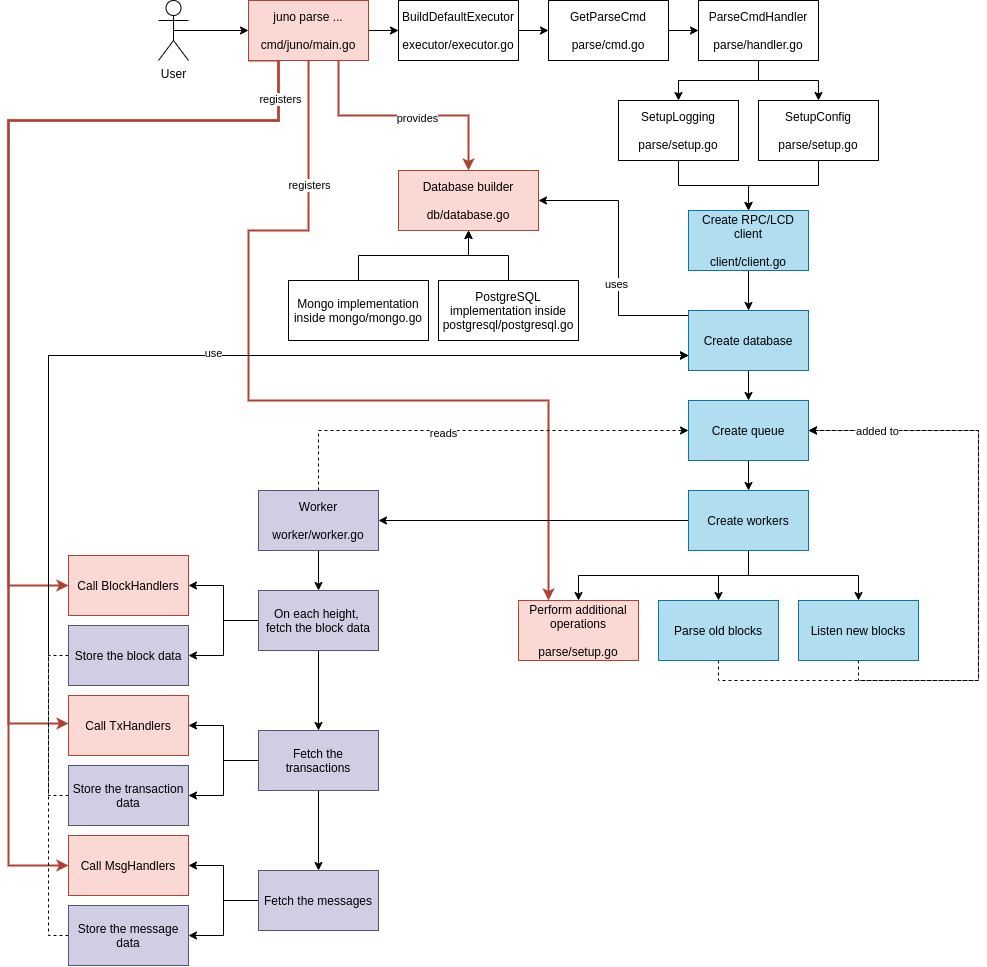

The diagram above was exported from draw.io. Its source (the exported page's mxGraphModel, read from the mxfile embedded in the PNG):
<mxGraphModel dx="3401" dy="1154" grid="1" gridSize="10" guides="1" tooltips="1" connect="1" arrows="1" fold="1" page="1" pageScale="1" pageWidth="827" pageHeight="1169" math="0" shadow="0">
  <root>
    <mxCell id="0" />
    <mxCell id="1" parent="0" />
    <mxCell id="2" style="edgeStyle=orthogonalEdgeStyle;rounded=0;orthogonalLoop=1;jettySize=auto;html=1;exitX=0.5;exitY=0.5;exitDx=0;exitDy=0;exitPerimeter=0;entryX=0;entryY=0.5;entryDx=0;entryDy=0;endArrow=classic;endFill=1;strokeWidth=1;" edge="1" source="3" target="18" parent="1">
      <mxGeometry relative="1" as="geometry" />
    </mxCell>
    <mxCell id="3" value="User" style="shape=umlActor;verticalLabelPosition=bottom;labelBackgroundColor=#ffffff;verticalAlign=top;html=1;outlineConnect=0;fillColor=none;" vertex="1" parent="1">
      <mxGeometry x="40" y="70" width="30" height="60" as="geometry" />
    </mxCell>
    <mxCell id="4" style="edgeStyle=orthogonalEdgeStyle;rounded=0;orthogonalLoop=1;jettySize=auto;html=1;exitX=1;exitY=0.5;exitDx=0;exitDy=0;entryX=0;entryY=0.5;entryDx=0;entryDy=0;endArrow=classic;endFill=1;" edge="1" source="5" target="8" parent="1">
      <mxGeometry relative="1" as="geometry" />
    </mxCell>
    <mxCell id="5" value="GetParseCmd&lt;br&gt;&lt;br&gt;parse/cmd.go" style="rounded=0;whiteSpace=wrap;html=1;fillColor=#ffffff;" vertex="1" parent="1">
      <mxGeometry x="430" y="70" width="120" height="60" as="geometry" />
    </mxCell>
    <mxCell id="6" style="edgeStyle=orthogonalEdgeStyle;rounded=0;orthogonalLoop=1;jettySize=auto;html=1;exitX=0.5;exitY=1;exitDx=0;exitDy=0;entryX=0.5;entryY=0;entryDx=0;entryDy=0;endArrow=classic;endFill=1;" edge="1" source="8" target="20" parent="1">
      <mxGeometry relative="1" as="geometry" />
    </mxCell>
    <mxCell id="7" style="edgeStyle=orthogonalEdgeStyle;rounded=0;orthogonalLoop=1;jettySize=auto;html=1;exitX=0.5;exitY=1;exitDx=0;exitDy=0;entryX=0.5;entryY=0;entryDx=0;entryDy=0;endArrow=classic;endFill=1;" edge="1" source="8" target="22" parent="1">
      <mxGeometry relative="1" as="geometry" />
    </mxCell>
    <mxCell id="8" value="ParseCmdHandler&lt;br&gt;&lt;br&gt;parse/handler.go" style="rounded=0;whiteSpace=wrap;html=1;" vertex="1" parent="1">
      <mxGeometry x="580" y="70" width="120" height="60" as="geometry" />
    </mxCell>
    <mxCell id="9" style="edgeStyle=orthogonalEdgeStyle;rounded=0;orthogonalLoop=1;jettySize=auto;html=1;exitX=0.75;exitY=1;exitDx=0;exitDy=0;entryX=0.5;entryY=0;entryDx=0;entryDy=0;endArrow=classic;endFill=1;fillColor=#fad9d5;strokeColor=#ae4132;strokeWidth=2;" edge="1" source="18" target="29" parent="1">
      <mxGeometry relative="1" as="geometry" />
    </mxCell>
    <mxCell id="10" value="provides" style="edgeLabel;html=1;align=center;verticalAlign=middle;resizable=0;points=[];" vertex="1" connectable="0" parent="9">
      <mxGeometry x="-0.3056" y="24" relative="1" as="geometry">
        <mxPoint x="50" y="26" as="offset" />
      </mxGeometry>
    </mxCell>
    <mxCell id="11" style="edgeStyle=orthogonalEdgeStyle;rounded=0;orthogonalLoop=1;jettySize=auto;html=1;exitX=1;exitY=0.5;exitDx=0;exitDy=0;entryX=0;entryY=0.5;entryDx=0;entryDy=0;endArrow=classic;endFill=1;" edge="1" source="18" target="35" parent="1">
      <mxGeometry relative="1" as="geometry" />
    </mxCell>
    <mxCell id="12" style="edgeStyle=orthogonalEdgeStyle;rounded=0;orthogonalLoop=1;jettySize=auto;html=1;exitX=0.25;exitY=1;exitDx=0;exitDy=0;entryX=0;entryY=0.5;entryDx=0;entryDy=0;endArrow=classic;endFill=1;fillColor=#fad9d5;strokeColor=#ae4132;strokeWidth=2;" edge="1" source="18" target="69" parent="1">
      <mxGeometry relative="1" as="geometry">
        <Array as="points">
          <mxPoint x="160" y="190" />
          <mxPoint x="-110" y="190" />
          <mxPoint x="-110" y="655" />
        </Array>
      </mxGeometry>
    </mxCell>
    <mxCell id="13" style="edgeStyle=orthogonalEdgeStyle;rounded=0;orthogonalLoop=1;jettySize=auto;html=1;exitX=0.25;exitY=1;exitDx=0;exitDy=0;entryX=0;entryY=0.5;entryDx=0;entryDy=0;endArrow=classic;endFill=1;fillColor=#fad9d5;strokeColor=#ae4132;strokeWidth=2;" edge="1" parent="1">
      <mxGeometry relative="1" as="geometry">
        <mxPoint x="160" y="128" as="sourcePoint" />
        <mxPoint x="-50" y="793" as="targetPoint" />
        <Array as="points">
          <mxPoint x="160" y="190" />
          <mxPoint x="-110" y="190" />
          <mxPoint x="-110" y="793" />
        </Array>
      </mxGeometry>
    </mxCell>
    <mxCell id="14" style="edgeStyle=orthogonalEdgeStyle;rounded=0;orthogonalLoop=1;jettySize=auto;html=1;exitX=0;exitY=1;exitDx=0;exitDy=0;entryX=0;entryY=0.5;entryDx=0;entryDy=0;endArrow=classic;endFill=1;fillColor=#fad9d5;strokeColor=#ae4132;strokeWidth=2;" edge="1" source="18" target="74" parent="1">
      <mxGeometry relative="1" as="geometry">
        <Array as="points">
          <mxPoint x="160" y="130" />
          <mxPoint x="160" y="190" />
          <mxPoint x="-110" y="190" />
          <mxPoint x="-110" y="935" />
        </Array>
      </mxGeometry>
    </mxCell>
    <mxCell id="15" value="registers" style="edgeLabel;html=1;align=center;verticalAlign=middle;resizable=0;points=[];" vertex="1" connectable="0" parent="14">
      <mxGeometry x="-0.8831" y="1" relative="1" as="geometry">
        <mxPoint as="offset" />
      </mxGeometry>
    </mxCell>
    <mxCell id="16" style="edgeStyle=orthogonalEdgeStyle;rounded=0;orthogonalLoop=1;jettySize=auto;html=1;exitX=0.5;exitY=1;exitDx=0;exitDy=0;entryX=0.25;entryY=0;entryDx=0;entryDy=0;endArrow=classic;endFill=1;fillColor=#fad9d5;strokeColor=#ae4132;strokeWidth=2;" edge="1" source="18" target="48" parent="1">
      <mxGeometry relative="1" as="geometry">
        <Array as="points">
          <mxPoint x="190" y="300" />
          <mxPoint x="130" y="300" />
          <mxPoint x="130" y="470" />
          <mxPoint x="430" y="470" />
        </Array>
      </mxGeometry>
    </mxCell>
    <mxCell id="17" value="registers" style="edgeLabel;html=1;align=center;verticalAlign=middle;resizable=0;points=[];" vertex="1" connectable="0" parent="16">
      <mxGeometry x="-0.7238" relative="1" as="geometry">
        <mxPoint as="offset" />
      </mxGeometry>
    </mxCell>
    <mxCell id="18" value="juno parse ...&lt;br&gt;&lt;br&gt;cmd/juno/main.go" style="rounded=0;whiteSpace=wrap;html=1;fillColor=#fad9d5;strokeColor=#ae4132;" vertex="1" parent="1">
      <mxGeometry x="130" y="70" width="120" height="60" as="geometry" />
    </mxCell>
    <mxCell id="19" style="edgeStyle=orthogonalEdgeStyle;rounded=0;orthogonalLoop=1;jettySize=auto;html=1;exitX=0.5;exitY=1;exitDx=0;exitDy=0;endArrow=classic;endFill=1;" edge="1" source="20" target="24" parent="1">
      <mxGeometry relative="1" as="geometry" />
    </mxCell>
    <mxCell id="20" value="SetupLogging&lt;br&gt;&lt;br&gt;parse/setup.go" style="rounded=0;whiteSpace=wrap;html=1;fillColor=#ffffff;" vertex="1" parent="1">
      <mxGeometry x="500" y="170" width="120" height="60" as="geometry" />
    </mxCell>
    <mxCell id="21" style="edgeStyle=orthogonalEdgeStyle;rounded=0;orthogonalLoop=1;jettySize=auto;html=1;exitX=0.5;exitY=1;exitDx=0;exitDy=0;entryX=0.5;entryY=0;entryDx=0;entryDy=0;endArrow=classic;endFill=1;" edge="1" source="22" target="24" parent="1">
      <mxGeometry relative="1" as="geometry" />
    </mxCell>
    <mxCell id="22" value="SetupConfig&lt;br&gt;&lt;br&gt;parse/setup.go" style="rounded=0;whiteSpace=wrap;html=1;fillColor=#ffffff;" vertex="1" parent="1">
      <mxGeometry x="640" y="170" width="120" height="60" as="geometry" />
    </mxCell>
    <mxCell id="23" style="edgeStyle=orthogonalEdgeStyle;rounded=0;orthogonalLoop=1;jettySize=auto;html=1;exitX=0.5;exitY=1;exitDx=0;exitDy=0;endArrow=classic;endFill=1;" edge="1" source="24" target="28" parent="1">
      <mxGeometry relative="1" as="geometry" />
    </mxCell>
    <mxCell id="24" value="Create RPC/LCD client&lt;br&gt;&lt;br&gt;client/client.go" style="rounded=0;whiteSpace=wrap;html=1;fillColor=#b1ddf0;strokeColor=#10739e;" vertex="1" parent="1">
      <mxGeometry x="570" y="280" width="120" height="60" as="geometry" />
    </mxCell>
    <mxCell id="25" style="edgeStyle=orthogonalEdgeStyle;rounded=0;orthogonalLoop=1;jettySize=auto;html=1;exitX=0;exitY=0.25;exitDx=0;exitDy=0;entryX=1;entryY=0.5;entryDx=0;entryDy=0;endArrow=classic;endFill=1;" edge="1" source="28" target="29" parent="1">
      <mxGeometry relative="1" as="geometry">
        <Array as="points">
          <mxPoint x="500" y="385" />
          <mxPoint x="500" y="270" />
        </Array>
      </mxGeometry>
    </mxCell>
    <mxCell id="26" value="uses" style="edgeLabel;html=1;align=center;verticalAlign=middle;resizable=0;points=[];" vertex="1" connectable="0" parent="25">
      <mxGeometry x="-0.1852" y="3" relative="1" as="geometry">
        <mxPoint as="offset" />
      </mxGeometry>
    </mxCell>
    <mxCell id="27" style="edgeStyle=orthogonalEdgeStyle;rounded=0;orthogonalLoop=1;jettySize=auto;html=1;exitX=0.5;exitY=1;exitDx=0;exitDy=0;entryX=0.5;entryY=0;entryDx=0;entryDy=0;endArrow=classic;endFill=1;" edge="1" source="28" target="47" parent="1">
      <mxGeometry relative="1" as="geometry" />
    </mxCell>
    <mxCell id="28" value="Create database" style="rounded=0;whiteSpace=wrap;html=1;fillColor=#b1ddf0;strokeColor=#10739e;" vertex="1" parent="1">
      <mxGeometry x="570" y="380" width="120" height="60" as="geometry" />
    </mxCell>
    <mxCell id="29" value="Database builder&lt;br&gt;&lt;br&gt;db/database.go" style="rounded=0;whiteSpace=wrap;html=1;fillColor=#fad9d5;strokeColor=#ae4132;" vertex="1" parent="1">
      <mxGeometry x="280" y="240" width="140" height="60" as="geometry" />
    </mxCell>
    <mxCell id="30" style="edgeStyle=orthogonalEdgeStyle;rounded=0;orthogonalLoop=1;jettySize=auto;html=1;exitX=0.5;exitY=0;exitDx=0;exitDy=0;entryX=0.5;entryY=1;entryDx=0;entryDy=0;endArrow=classic;endFill=1;" edge="1" source="31" target="29" parent="1">
      <mxGeometry relative="1" as="geometry" />
    </mxCell>
    <mxCell id="31" value="Mongo implementation inside mongo/mongo.go" style="rounded=0;whiteSpace=wrap;html=1;fillColor=#ffffff;" vertex="1" parent="1">
      <mxGeometry x="170" y="350" width="140" height="60" as="geometry" />
    </mxCell>
    <mxCell id="32" style="edgeStyle=orthogonalEdgeStyle;rounded=0;orthogonalLoop=1;jettySize=auto;html=1;exitX=0.5;exitY=0;exitDx=0;exitDy=0;entryX=0.5;entryY=1;entryDx=0;entryDy=0;endArrow=classic;endFill=1;" edge="1" source="33" target="29" parent="1">
      <mxGeometry relative="1" as="geometry" />
    </mxCell>
    <mxCell id="33" value="PostgreSQL implementation inside postgresql/postgresql.go" style="rounded=0;whiteSpace=wrap;html=1;fillColor=#ffffff;" vertex="1" parent="1">
      <mxGeometry x="320" y="350" width="140" height="60" as="geometry" />
    </mxCell>
    <mxCell id="34" style="edgeStyle=orthogonalEdgeStyle;rounded=0;orthogonalLoop=1;jettySize=auto;html=1;exitX=1;exitY=0.5;exitDx=0;exitDy=0;entryX=0;entryY=0.5;entryDx=0;entryDy=0;endArrow=classic;endFill=1;" edge="1" source="35" target="5" parent="1">
      <mxGeometry relative="1" as="geometry" />
    </mxCell>
    <mxCell id="35" value="BuildDefaultExecutor&lt;br&gt;&lt;br&gt;executor/executor.go" style="rounded=0;whiteSpace=wrap;html=1;fillColor=#ffffff;" vertex="1" parent="1">
      <mxGeometry x="280" y="70" width="120" height="60" as="geometry" />
    </mxCell>
    <mxCell id="36" style="edgeStyle=orthogonalEdgeStyle;rounded=0;orthogonalLoop=1;jettySize=auto;html=1;exitX=0.5;exitY=1;exitDx=0;exitDy=0;entryX=0.5;entryY=0;entryDx=0;entryDy=0;endArrow=classic;endFill=1;" edge="1" source="40" target="42" parent="1">
      <mxGeometry relative="1" as="geometry" />
    </mxCell>
    <mxCell id="37" style="edgeStyle=orthogonalEdgeStyle;rounded=0;orthogonalLoop=1;jettySize=auto;html=1;exitX=0.5;exitY=1;exitDx=0;exitDy=0;entryX=0.5;entryY=0;entryDx=0;entryDy=0;endArrow=classic;endFill=1;" edge="1" source="40" target="45" parent="1">
      <mxGeometry relative="1" as="geometry" />
    </mxCell>
    <mxCell id="38" style="edgeStyle=orthogonalEdgeStyle;rounded=0;orthogonalLoop=1;jettySize=auto;html=1;exitX=0.5;exitY=1;exitDx=0;exitDy=0;entryX=0.5;entryY=0;entryDx=0;entryDy=0;endArrow=classic;endFill=1;" edge="1" source="40" target="48" parent="1">
      <mxGeometry relative="1" as="geometry" />
    </mxCell>
    <mxCell id="39" style="edgeStyle=orthogonalEdgeStyle;rounded=0;orthogonalLoop=1;jettySize=auto;html=1;exitX=0;exitY=0.5;exitDx=0;exitDy=0;entryX=1;entryY=0.5;entryDx=0;entryDy=0;endArrow=classic;endFill=1;" edge="1" source="40" target="52" parent="1">
      <mxGeometry relative="1" as="geometry" />
    </mxCell>
    <mxCell id="40" value="Create workers" style="rounded=0;whiteSpace=wrap;html=1;fillColor=#b1ddf0;strokeColor=#10739e;" vertex="1" parent="1">
      <mxGeometry x="570" y="560" width="120" height="60" as="geometry" />
    </mxCell>
    <mxCell id="41" style="edgeStyle=orthogonalEdgeStyle;rounded=0;orthogonalLoop=1;jettySize=auto;html=1;exitX=0.5;exitY=1;exitDx=0;exitDy=0;entryX=1;entryY=0.5;entryDx=0;entryDy=0;endArrow=classic;endFill=1;dashed=1;" edge="1" source="42" target="47" parent="1">
      <mxGeometry relative="1" as="geometry">
        <Array as="points">
          <mxPoint x="600" y="750" />
          <mxPoint x="860" y="750" />
          <mxPoint x="860" y="500" />
        </Array>
      </mxGeometry>
    </mxCell>
    <mxCell id="42" value="Parse old blocks" style="rounded=0;whiteSpace=wrap;html=1;fillColor=#b1ddf0;strokeColor=#10739e;" vertex="1" parent="1">
      <mxGeometry x="540" y="670" width="120" height="60" as="geometry" />
    </mxCell>
    <mxCell id="43" style="edgeStyle=orthogonalEdgeStyle;rounded=0;orthogonalLoop=1;jettySize=auto;html=1;exitX=0.5;exitY=1;exitDx=0;exitDy=0;entryX=1;entryY=0.5;entryDx=0;entryDy=0;endArrow=classic;endFill=1;dashed=1;" edge="1" source="45" target="47" parent="1">
      <mxGeometry relative="1" as="geometry">
        <Array as="points">
          <mxPoint x="740" y="750" />
          <mxPoint x="860" y="750" />
          <mxPoint x="860" y="500" />
        </Array>
      </mxGeometry>
    </mxCell>
    <mxCell id="44" value="added to" style="edgeLabel;html=1;align=center;verticalAlign=middle;resizable=0;points=[];" vertex="1" connectable="0" parent="43">
      <mxGeometry x="0.7571" relative="1" as="geometry">
        <mxPoint as="offset" />
      </mxGeometry>
    </mxCell>
    <mxCell id="45" value="Listen new blocks" style="rounded=0;whiteSpace=wrap;html=1;fillColor=#b1ddf0;strokeColor=#10739e;" vertex="1" parent="1">
      <mxGeometry x="680" y="670" width="120" height="60" as="geometry" />
    </mxCell>
    <mxCell id="46" style="edgeStyle=orthogonalEdgeStyle;rounded=0;orthogonalLoop=1;jettySize=auto;html=1;exitX=0.5;exitY=1;exitDx=0;exitDy=0;entryX=0.5;entryY=0;entryDx=0;entryDy=0;endArrow=classic;endFill=1;" edge="1" source="47" target="40" parent="1">
      <mxGeometry relative="1" as="geometry" />
    </mxCell>
    <mxCell id="47" value="Create queue" style="rounded=0;whiteSpace=wrap;html=1;fillColor=#b1ddf0;strokeColor=#10739e;" vertex="1" parent="1">
      <mxGeometry x="570" y="470" width="120" height="60" as="geometry" />
    </mxCell>
    <mxCell id="48" value="Perform additional operations&lt;br&gt;&lt;br&gt;parse/setup.go" style="rounded=0;whiteSpace=wrap;html=1;fillColor=#fad9d5;strokeColor=#ae4132;" vertex="1" parent="1">
      <mxGeometry x="400" y="670" width="120" height="60" as="geometry" />
    </mxCell>
    <mxCell id="49" style="edgeStyle=orthogonalEdgeStyle;rounded=0;orthogonalLoop=1;jettySize=auto;html=1;exitX=0.5;exitY=0;exitDx=0;exitDy=0;entryX=0;entryY=0.5;entryDx=0;entryDy=0;endArrow=classic;endFill=1;dashed=1;" edge="1" source="52" target="47" parent="1">
      <mxGeometry relative="1" as="geometry" />
    </mxCell>
    <mxCell id="50" value="reads" style="edgeLabel;html=1;align=center;verticalAlign=middle;resizable=0;points=[];" vertex="1" connectable="0" parent="49">
      <mxGeometry x="-0.1404" y="-2" relative="1" as="geometry">
        <mxPoint as="offset" />
      </mxGeometry>
    </mxCell>
    <mxCell id="51" style="edgeStyle=orthogonalEdgeStyle;rounded=0;orthogonalLoop=1;jettySize=auto;html=1;exitX=0.5;exitY=1;exitDx=0;exitDy=0;endArrow=classic;endFill=1;" edge="1" source="52" target="56" parent="1">
      <mxGeometry relative="1" as="geometry" />
    </mxCell>
    <mxCell id="52" value="Worker&lt;br&gt;&lt;br&gt;worker/worker.go" style="rounded=0;whiteSpace=wrap;html=1;fillColor=#d0cee2;strokeColor=#56517e;" vertex="1" parent="1">
      <mxGeometry x="140" y="560" width="120" height="60" as="geometry" />
    </mxCell>
    <mxCell id="53" style="edgeStyle=orthogonalEdgeStyle;rounded=0;orthogonalLoop=1;jettySize=auto;html=1;exitX=0.5;exitY=1;exitDx=0;exitDy=0;entryX=0.5;entryY=0;entryDx=0;entryDy=0;endArrow=classic;endFill=1;" edge="1" source="56" target="62" parent="1">
      <mxGeometry relative="1" as="geometry" />
    </mxCell>
    <mxCell id="54" style="edgeStyle=orthogonalEdgeStyle;rounded=0;orthogonalLoop=1;jettySize=auto;html=1;exitX=0;exitY=0.5;exitDx=0;exitDy=0;endArrow=classic;endFill=1;" edge="1" source="56" target="58" parent="1">
      <mxGeometry relative="1" as="geometry" />
    </mxCell>
    <mxCell id="55" style="edgeStyle=orthogonalEdgeStyle;rounded=0;orthogonalLoop=1;jettySize=auto;html=1;exitX=0;exitY=0.5;exitDx=0;exitDy=0;endArrow=classic;endFill=1;entryX=1;entryY=0.5;entryDx=0;entryDy=0;" edge="1" source="56" target="69" parent="1">
      <mxGeometry relative="1" as="geometry" />
    </mxCell>
    <mxCell id="56" value="On each height,&amp;nbsp;&lt;br&gt;fetch the block data" style="rounded=0;whiteSpace=wrap;html=1;fillColor=#d0cee2;strokeColor=#56517e;" vertex="1" parent="1">
      <mxGeometry x="140" y="660" width="120" height="60" as="geometry" />
    </mxCell>
    <mxCell id="57" style="edgeStyle=orthogonalEdgeStyle;rounded=0;orthogonalLoop=1;jettySize=auto;html=1;exitX=0;exitY=0.5;exitDx=0;exitDy=0;entryX=0;entryY=0.75;entryDx=0;entryDy=0;endArrow=classic;endFill=1;dashed=1;" edge="1" source="58" target="28" parent="1">
      <mxGeometry relative="1" as="geometry" />
    </mxCell>
    <mxCell id="58" value="Store the block data" style="rounded=0;whiteSpace=wrap;html=1;fillColor=#d0cee2;strokeColor=#56517e;" vertex="1" parent="1">
      <mxGeometry x="-50" y="695" width="120" height="60" as="geometry" />
    </mxCell>
    <mxCell id="59" style="edgeStyle=orthogonalEdgeStyle;rounded=0;orthogonalLoop=1;jettySize=auto;html=1;exitX=0;exitY=0.5;exitDx=0;exitDy=0;endArrow=classic;endFill=1;" edge="1" source="62" target="70" parent="1">
      <mxGeometry relative="1" as="geometry" />
    </mxCell>
    <mxCell id="60" style="edgeStyle=orthogonalEdgeStyle;rounded=0;orthogonalLoop=1;jettySize=auto;html=1;exitX=0.5;exitY=1;exitDx=0;exitDy=0;entryX=0.5;entryY=0;entryDx=0;entryDy=0;endArrow=classic;endFill=1;" edge="1" source="62" target="68" parent="1">
      <mxGeometry relative="1" as="geometry" />
    </mxCell>
    <mxCell id="61" style="edgeStyle=orthogonalEdgeStyle;rounded=0;orthogonalLoop=1;jettySize=auto;html=1;exitX=0;exitY=0.5;exitDx=0;exitDy=0;endArrow=classic;endFill=1;" edge="1" source="62" target="64" parent="1">
      <mxGeometry relative="1" as="geometry" />
    </mxCell>
    <mxCell id="62" value="Fetch the transactions" style="rounded=0;whiteSpace=wrap;html=1;fillColor=#d0cee2;strokeColor=#56517e;" vertex="1" parent="1">
      <mxGeometry x="140" y="800" width="120" height="60" as="geometry" />
    </mxCell>
    <mxCell id="63" style="edgeStyle=orthogonalEdgeStyle;rounded=0;orthogonalLoop=1;jettySize=auto;html=1;exitX=0;exitY=0.5;exitDx=0;exitDy=0;entryX=0;entryY=0.75;entryDx=0;entryDy=0;endArrow=classic;endFill=1;dashed=1;" edge="1" source="64" target="28" parent="1">
      <mxGeometry relative="1" as="geometry" />
    </mxCell>
    <mxCell id="64" value="Store the transaction data" style="rounded=0;whiteSpace=wrap;html=1;fillColor=#d0cee2;strokeColor=#56517e;" vertex="1" parent="1">
      <mxGeometry x="-50" y="835" width="120" height="60" as="geometry" />
    </mxCell>
    <mxCell id="65" style="edgeStyle=orthogonalEdgeStyle;rounded=0;orthogonalLoop=1;jettySize=auto;html=1;exitX=0.5;exitY=1;exitDx=0;exitDy=0;endArrow=classic;endFill=1;" edge="1" source="62" target="62" parent="1">
      <mxGeometry relative="1" as="geometry" />
    </mxCell>
    <mxCell id="66" style="edgeStyle=orthogonalEdgeStyle;rounded=0;orthogonalLoop=1;jettySize=auto;html=1;endArrow=classic;endFill=1;" edge="1" source="68" target="74" parent="1">
      <mxGeometry relative="1" as="geometry" />
    </mxCell>
    <mxCell id="67" style="edgeStyle=orthogonalEdgeStyle;rounded=0;orthogonalLoop=1;jettySize=auto;html=1;exitX=0;exitY=0.5;exitDx=0;exitDy=0;entryX=1;entryY=0.5;entryDx=0;entryDy=0;endArrow=classic;endFill=1;" edge="1" source="68" target="73" parent="1">
      <mxGeometry relative="1" as="geometry" />
    </mxCell>
    <mxCell id="68" value="Fetch the messages" style="rounded=0;whiteSpace=wrap;html=1;fillColor=#d0cee2;strokeColor=#56517e;" vertex="1" parent="1">
      <mxGeometry x="140" y="940" width="120" height="60" as="geometry" />
    </mxCell>
    <mxCell id="69" value="Call BlockHandlers" style="rounded=0;whiteSpace=wrap;html=1;fillColor=#fad9d5;strokeColor=#ae4132;" vertex="1" parent="1">
      <mxGeometry x="-50" y="625" width="120" height="60" as="geometry" />
    </mxCell>
    <mxCell id="70" value="Call TxHandlers" style="rounded=0;whiteSpace=wrap;html=1;fillColor=#fad9d5;strokeColor=#ae4132;" vertex="1" parent="1">
      <mxGeometry x="-50" y="765" width="120" height="60" as="geometry" />
    </mxCell>
    <mxCell id="71" style="edgeStyle=orthogonalEdgeStyle;rounded=0;orthogonalLoop=1;jettySize=auto;html=1;exitX=0;exitY=0.5;exitDx=0;exitDy=0;entryX=0;entryY=0.75;entryDx=0;entryDy=0;endArrow=classic;endFill=1;dashed=1;" edge="1" source="73" target="28" parent="1">
      <mxGeometry relative="1" as="geometry" />
    </mxCell>
    <mxCell id="72" value="use" style="edgeLabel;html=1;align=center;verticalAlign=middle;resizable=0;points=[];" vertex="1" connectable="0" parent="71">
      <mxGeometry x="0.2323" y="3" relative="1" as="geometry">
        <mxPoint as="offset" />
      </mxGeometry>
    </mxCell>
    <mxCell id="73" value="Store the message data" style="rounded=0;whiteSpace=wrap;html=1;fillColor=#d0cee2;strokeColor=#56517e;" vertex="1" parent="1">
      <mxGeometry x="-50" y="975" width="120" height="60" as="geometry" />
    </mxCell>
    <mxCell id="74" value="Call MsgHandlers" style="rounded=0;whiteSpace=wrap;html=1;fillColor=#fad9d5;strokeColor=#ae4132;" vertex="1" parent="1">
      <mxGeometry x="-50" y="905" width="120" height="60" as="geometry" />
    </mxCell>
  </root>
</mxGraphModel>